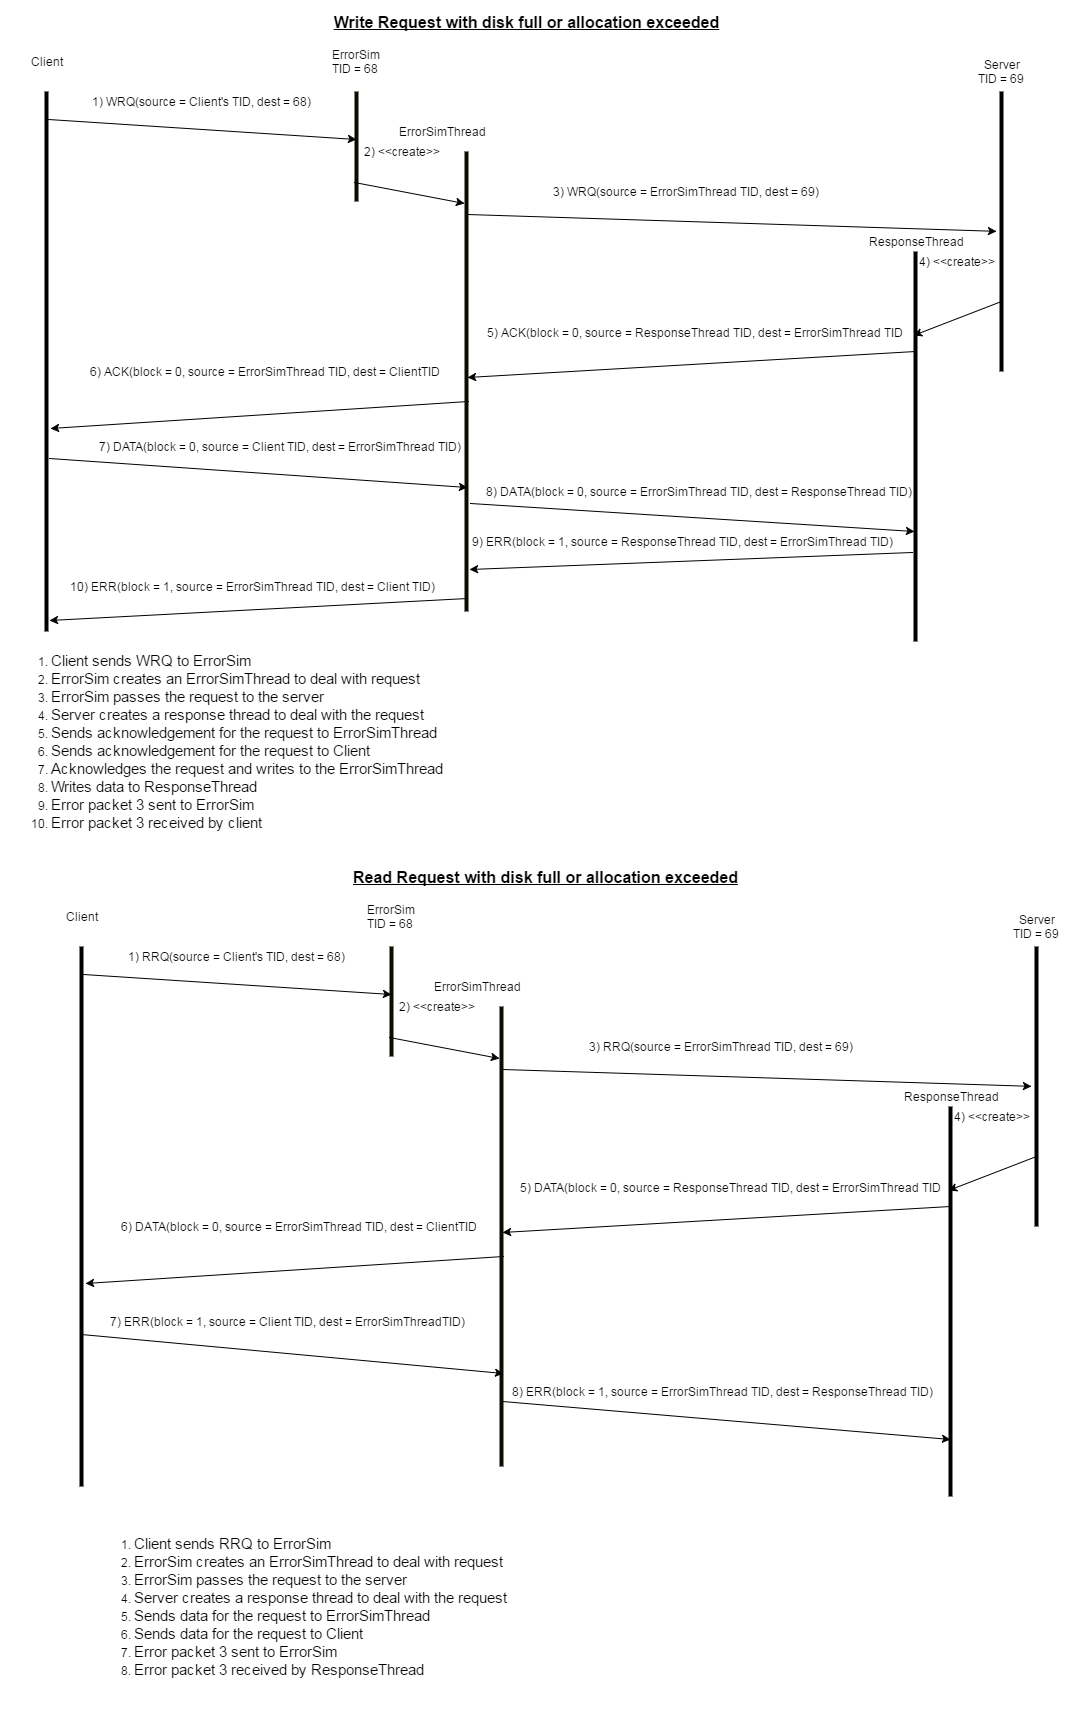

The diagram above was exported from draw.io. Its source (the exported page's mxGraphModel, read from the mxfile embedded in the PNG):
<mxGraphModel dx="1434" dy="806" grid="1" gridSize="10" guides="1" tooltips="1" connect="1" arrows="1" fold="1" page="1" pageScale="1" pageWidth="826" pageHeight="1169" background="#ffffff" math="0">
  <root>
    <mxCell id="0" />
    <mxCell id="1" parent="0" />
    <mxCell id="2" value="" style="line;direction=south;html=1;" parent="1" vertex="1">
      <mxGeometry x="80" y="100" width="10" height="540" as="geometry" />
    </mxCell>
    <mxCell id="3" value="" style="line;direction=south;html=1;plain-orange;fillColor=#0A0802;gradientColor=none;strokeColor=#0F0B00;" parent="1" vertex="1">
      <mxGeometry x="390" y="100" width="10" height="110" as="geometry" />
    </mxCell>
    <mxCell id="4" value="" style="line;direction=south;html=1;" parent="1" vertex="1">
      <mxGeometry x="1035" y="100" width="10" height="280" as="geometry" />
    </mxCell>
    <mxCell id="5" value="Client" style="text;html=1;strokeColor=none;fillColor=none;align=center;verticalAlign=middle;whiteSpace=wrap;overflow=hidden;" parent="1" vertex="1">
      <mxGeometry x="65" y="60" width="40" height="20" as="geometry" />
    </mxCell>
    <mxCell id="6" value="ErrorSim TID = 68&amp;nbsp;" style="text;html=1;strokeColor=none;fillColor=none;align=center;verticalAlign=middle;whiteSpace=wrap;overflow=hidden;" parent="1" vertex="1">
      <mxGeometry x="365" y="50" width="60" height="40" as="geometry" />
    </mxCell>
    <mxCell id="7" value="Server&lt;div&gt;TID = 69&amp;nbsp;&lt;/div&gt;" style="text;html=1;strokeColor=none;fillColor=none;align=center;verticalAlign=middle;whiteSpace=wrap;overflow=hidden;" parent="1" vertex="1">
      <mxGeometry x="1010" y="60" width="60" height="40" as="geometry" />
    </mxCell>
    <mxCell id="8" value="" style="line;direction=south;html=1;" parent="1" vertex="1">
      <mxGeometry x="949" y="260" width="10" height="390" as="geometry" />
    </mxCell>
    <mxCell id="9" value="ResponseThread" style="text;html=1;strokeColor=none;fillColor=none;align=center;verticalAlign=middle;whiteSpace=wrap;overflow=hidden;" parent="1" vertex="1">
      <mxGeometry x="901" y="230" width="106" height="40" as="geometry" />
    </mxCell>
    <mxCell id="10" value="" style="endArrow=classic;html=1;entryX=0.436;entryY=0.5;entryPerimeter=0;exitX=0.052;exitY=0.3;exitPerimeter=0;" parent="1" source="2" target="3" edge="1">
      <mxGeometry width="50" height="50" relative="1" as="geometry">
        <mxPoint x="10" y="80" as="sourcePoint" />
        <mxPoint x="60" y="30" as="targetPoint" />
      </mxGeometry>
    </mxCell>
    <mxCell id="11" value="1) WRQ(source = Client's TID, dest = 68)" style="text;html=1;strokeColor=none;fillColor=none;align=center;verticalAlign=middle;whiteSpace=wrap;overflow=hidden;" parent="1" vertex="1">
      <mxGeometry x="105" y="100" width="268" height="20" as="geometry" />
    </mxCell>
    <mxCell id="12" value="" style="endArrow=classic;html=1;exitX=0.136;exitY=0.4;exitPerimeter=0;" parent="1" source="41" target="4" edge="1">
      <mxGeometry x="419" y="170" width="50" height="50" as="geometry">
        <mxPoint x="500" y="230" as="sourcePoint" />
        <mxPoint x="710" y="202" as="targetPoint" />
      </mxGeometry>
    </mxCell>
    <mxCell id="13" value="3) WRQ(source = ErrorSimThread TID, dest = 69)" style="text;html=1;strokeColor=none;fillColor=none;align=center;verticalAlign=middle;whiteSpace=wrap;overflow=hidden;" parent="1" vertex="1">
      <mxGeometry x="564" y="190" width="319" height="20" as="geometry" />
    </mxCell>
    <mxCell id="14" value="" style="endArrow=classic;html=1;exitX=0.75;exitY=0.5;exitPerimeter=0;entryX=0.215;entryY=0.7;entryPerimeter=0;" parent="1" source="4" target="8" edge="1">
      <mxGeometry width="50" height="50" relative="1" as="geometry">
        <mxPoint x="953" y="320" as="sourcePoint" />
        <mxPoint x="955" y="305" as="targetPoint" />
      </mxGeometry>
    </mxCell>
    <mxCell id="15" value="4) &amp;lt;&amp;lt;create&amp;gt;&amp;gt;" style="text;html=1;strokeColor=none;fillColor=none;align=center;verticalAlign=middle;whiteSpace=wrap;overflow=hidden;" parent="1" vertex="1">
      <mxGeometry x="945" y="260" width="100" height="20" as="geometry" />
    </mxCell>
    <mxCell id="16" value="" style="endArrow=classic;html=1;exitX=1;exitY=0.75;entryX=0.491;entryY=0.4;entryPerimeter=0;" parent="1" source="25" target="41" edge="1">
      <mxGeometry width="50" height="50" relative="1" as="geometry">
        <mxPoint x="534" y="430" as="sourcePoint" />
        <mxPoint x="444" y="350" as="targetPoint" />
      </mxGeometry>
    </mxCell>
    <mxCell id="19" value="" style="endArrow=classic;html=1;entryX=0.624;entryY=0.1;entryPerimeter=0;exitX=0.543;exitY=0.3;exitPerimeter=0;" parent="1" source="41" target="2" edge="1">
      <mxGeometry width="50" height="50" relative="1" as="geometry">
        <mxPoint x="220" y="490" as="sourcePoint" />
        <mxPoint x="270" y="440" as="targetPoint" />
      </mxGeometry>
    </mxCell>
    <mxCell id="22" value="&lt;span&gt;6) ACK(block = 0, source = ErrorSimThread TID, dest = ClientTID&lt;/span&gt;" style="text;html=1;strokeColor=none;fillColor=none;align=center;verticalAlign=middle;whiteSpace=wrap;overflow=hidden;" parent="1" vertex="1">
      <mxGeometry x="85" y="355" width="435" height="50" as="geometry" />
    </mxCell>
    <mxCell id="23" value="&lt;font style=&quot;font-size: 16px&quot;&gt;&lt;b&gt;&lt;u&gt;Read Request with disk full or allocation exceeded&lt;/u&gt;&lt;/b&gt;&lt;/font&gt;" style="text;html=1;strokeColor=none;fillColor=none;align=center;verticalAlign=middle;whiteSpace=wrap;overflow=hidden;" parent="1" vertex="1">
      <mxGeometry x="274" y="865" width="620" height="40" as="geometry" />
    </mxCell>
    <mxCell id="25" value="&lt;span&gt;5) ACK(block = 0, source = ResponseThread TID, dest = ErrorSimThread TID&lt;/span&gt;" style="text;html=1;strokeColor=none;fillColor=none;align=center;verticalAlign=middle;whiteSpace=wrap;overflow=hidden;" parent="1" vertex="1">
      <mxGeometry x="512" y="301" width="442" height="79" as="geometry" />
    </mxCell>
    <mxCell id="34" value="&lt;div style=&quot;text-align: left&quot;&gt;&lt;ol&gt;&lt;li&gt;&lt;font style=&quot;font-size: 15px&quot;&gt;Client sends WRQ to ErrorSim&lt;/font&gt;&lt;/li&gt;&lt;li&gt;&lt;font style=&quot;font-size: 15px&quot;&gt;ErrorSim creates an ErrorSimThread to deal with request&lt;/font&gt;&lt;/li&gt;&lt;li&gt;&lt;font style=&quot;font-size: 15px&quot;&gt;ErrorSim passes the request to the server&lt;/font&gt;&lt;/li&gt;&lt;li&gt;&lt;font style=&quot;font-size: 15px&quot;&gt;Server creates a response thread to deal with the request&lt;/font&gt;&lt;/li&gt;&lt;li&gt;&lt;font style=&quot;font-size: 15px&quot;&gt;Sends acknowledgement for the request to ErrorSimThread&lt;/font&gt;&lt;/li&gt;&lt;li&gt;&lt;font style=&quot;font-size: 15px&quot;&gt;Sends acknowledgement for the request to Client&lt;/font&gt;&lt;/li&gt;&lt;li&gt;&lt;font style=&quot;font-size: 15px&quot;&gt;Acknowledges the request and writes to the ErrorSimThread&lt;/font&gt;&lt;/li&gt;&lt;li&gt;&lt;span style=&quot;font-size: 15px ; line-height: 18px&quot;&gt;Writes data to ResponseThread&lt;/span&gt;&lt;/li&gt;&lt;li&gt;&lt;font style=&quot;font-size: 15px&quot;&gt;Error packet 3 sent to ErrorSim&lt;/font&gt;&lt;/li&gt;&lt;li&gt;&lt;font style=&quot;font-size: 15px&quot;&gt;Error packet 3 received by client&lt;/font&gt;&lt;/li&gt;&lt;/ol&gt;&lt;/div&gt;" style="text;html=1;strokeColor=none;fillColor=none;align=center;verticalAlign=middle;whiteSpace=wrap;overflow=hidden;" parent="1" vertex="1">
      <mxGeometry x="40" y="640" width="450" height="220" as="geometry" />
    </mxCell>
    <mxCell id="41" value="" style="line;direction=south;html=1;plain-orange;fillColor=#0A0802;gradientColor=none;strokeColor=#0F0B00;" parent="1" vertex="1">
      <mxGeometry x="500" y="160" width="10" height="460" as="geometry" />
    </mxCell>
    <mxCell id="42" value="ErrorSimThread" style="text;html=1;strokeColor=none;fillColor=none;align=center;verticalAlign=middle;whiteSpace=wrap;overflow=hidden;" parent="1" vertex="1">
      <mxGeometry x="425" y="120" width="111" height="40" as="geometry" />
    </mxCell>
    <mxCell id="43" value="" style="endArrow=classic;html=1;entryX=0.114;entryY=0.7;entryPerimeter=0;exitX=0.827;exitY=0.7;exitPerimeter=0;" parent="1" source="3" target="41" edge="1">
      <mxGeometry x="390" y="170" width="50" height="50" as="geometry">
        <mxPoint x="390" y="170" as="sourcePoint" />
        <mxPoint x="698" y="186" as="targetPoint" />
      </mxGeometry>
    </mxCell>
    <mxCell id="44" value="2) &amp;lt;&amp;lt;create&amp;gt;&amp;gt;" style="text;html=1;strokeColor=none;fillColor=none;align=center;verticalAlign=middle;whiteSpace=wrap;overflow=hidden;" parent="1" vertex="1">
      <mxGeometry x="390" y="150" width="100" height="20" as="geometry" />
    </mxCell>
    <mxCell id="56" value="" style="endArrow=classic;html=1;entryX=0.73;entryY=0.4;entryPerimeter=0;exitX=0.68;exitY=0.2;exitPerimeter=0;" edge="1" parent="1" source="2" target="41">
      <mxGeometry width="50" height="50" relative="1" as="geometry">
        <mxPoint x="85" y="500" as="sourcePoint" />
        <mxPoint x="393" y="523" as="targetPoint" />
        <Array as="points" />
      </mxGeometry>
    </mxCell>
    <mxCell id="57" value="&lt;span&gt;&amp;nbsp; &amp;nbsp; &amp;nbsp;7) DATA(block = 0, source =&amp;nbsp;&lt;/span&gt;&lt;span&gt;Client TID&lt;/span&gt;&lt;span&gt;, dest = ErrorSimThread TID)&lt;/span&gt;" style="text;html=1;strokeColor=none;fillColor=none;align=center;verticalAlign=middle;whiteSpace=wrap;overflow=hidden;" vertex="1" parent="1">
      <mxGeometry x="100" y="445" width="420" height="20" as="geometry" />
    </mxCell>
    <mxCell id="58" value="" style="endArrow=classic;html=1;entryX=0.718;entryY=0.6;entryPerimeter=0;exitX=0.765;exitY=0.1;exitPerimeter=0;" edge="1" parent="1" source="41" target="8">
      <mxGeometry width="50" height="50" relative="1" as="geometry">
        <mxPoint x="505" y="540" as="sourcePoint" />
        <mxPoint x="923" y="561" as="targetPoint" />
        <Array as="points" />
      </mxGeometry>
    </mxCell>
    <mxCell id="59" value="&lt;span&gt;&amp;nbsp; &amp;nbsp; &amp;nbsp;8) DATA(block = 0, source =&amp;nbsp;&lt;/span&gt;&lt;span&gt;ErrorSimThread TID&lt;/span&gt;&lt;span&gt;, dest = ResponseThread TID)&lt;/span&gt;" style="text;html=1;strokeColor=none;fillColor=none;align=center;verticalAlign=middle;whiteSpace=wrap;overflow=hidden;" vertex="1" parent="1">
      <mxGeometry x="505" y="490" width="450" height="20" as="geometry" />
    </mxCell>
    <mxCell id="60" value="" style="endArrow=classic;html=1;entryX=0.909;entryY=0.2;entryPerimeter=0;exitX=0.772;exitY=0.8;exitPerimeter=0;" edge="1" parent="1" source="8" target="41">
      <mxGeometry width="50" height="50" relative="1" as="geometry">
        <mxPoint x="641" y="587" as="sourcePoint" />
        <mxPoint x="949" y="610" as="targetPoint" />
      </mxGeometry>
    </mxCell>
    <mxCell id="61" value="9) ERR(block = 1, source = ResponseThread TID, dest = ErrorSimThread TID)" style="text;html=1;strokeColor=none;fillColor=none;align=center;verticalAlign=middle;whiteSpace=wrap;overflow=hidden;" vertex="1" parent="1">
      <mxGeometry x="500" y="540" width="440" height="20" as="geometry" />
    </mxCell>
    <mxCell id="63" value="" style="endArrow=classic;html=1;entryX=0.98;entryY=0.2;entryPerimeter=0;exitX=0.972;exitY=0.4;exitPerimeter=0;" edge="1" parent="1" source="41" target="2">
      <mxGeometry x="80" y="603" width="50" height="50" as="geometry">
        <mxPoint x="523" y="603" as="sourcePoint" />
        <mxPoint x="80" y="620" as="targetPoint" />
      </mxGeometry>
    </mxCell>
    <mxCell id="64" value="10) ERR(block = 1, source = ErrorSimThread TID, dest = Client TID)" style="text;html=1;strokeColor=none;fillColor=none;align=center;verticalAlign=middle;whiteSpace=wrap;overflow=hidden;" vertex="1" parent="1">
      <mxGeometry x="70" y="585" width="440" height="20" as="geometry" />
    </mxCell>
    <mxCell id="65" value="" style="line;direction=south;html=1;" vertex="1" parent="1">
      <mxGeometry x="115" y="955" width="10" height="540" as="geometry" />
    </mxCell>
    <mxCell id="66" value="" style="line;direction=south;html=1;plain-orange;fillColor=#0A0802;gradientColor=none;strokeColor=#0F0B00;" vertex="1" parent="1">
      <mxGeometry x="425" y="955" width="10" height="110" as="geometry" />
    </mxCell>
    <mxCell id="67" value="" style="line;direction=south;html=1;" vertex="1" parent="1">
      <mxGeometry x="1070" y="955" width="10" height="280" as="geometry" />
    </mxCell>
    <mxCell id="68" value="Client" style="text;html=1;strokeColor=none;fillColor=none;align=center;verticalAlign=middle;whiteSpace=wrap;overflow=hidden;" vertex="1" parent="1">
      <mxGeometry x="100" y="915" width="40" height="20" as="geometry" />
    </mxCell>
    <mxCell id="69" value="ErrorSim TID = 68&amp;nbsp;" style="text;html=1;strokeColor=none;fillColor=none;align=center;verticalAlign=middle;whiteSpace=wrap;overflow=hidden;" vertex="1" parent="1">
      <mxGeometry x="400" y="905" width="60" height="40" as="geometry" />
    </mxCell>
    <mxCell id="70" value="Server&lt;div&gt;TID = 69&amp;nbsp;&lt;/div&gt;" style="text;html=1;strokeColor=none;fillColor=none;align=center;verticalAlign=middle;whiteSpace=wrap;overflow=hidden;" vertex="1" parent="1">
      <mxGeometry x="1045" y="915" width="60" height="40" as="geometry" />
    </mxCell>
    <mxCell id="71" value="" style="line;direction=south;html=1;" vertex="1" parent="1">
      <mxGeometry x="984" y="1115" width="10" height="390" as="geometry" />
    </mxCell>
    <mxCell id="72" value="ResponseThread" style="text;html=1;strokeColor=none;fillColor=none;align=center;verticalAlign=middle;whiteSpace=wrap;overflow=hidden;" vertex="1" parent="1">
      <mxGeometry x="936" y="1085" width="106" height="40" as="geometry" />
    </mxCell>
    <mxCell id="73" value="" style="endArrow=classic;html=1;entryX=0.436;entryY=0.5;entryPerimeter=0;exitX=0.052;exitY=0.3;exitPerimeter=0;" edge="1" source="65" target="66" parent="1">
      <mxGeometry width="50" height="50" relative="1" as="geometry">
        <mxPoint x="45" y="935" as="sourcePoint" />
        <mxPoint x="95" y="885" as="targetPoint" />
      </mxGeometry>
    </mxCell>
    <mxCell id="74" value="1) RRQ(source = Client's TID, dest = 68)" style="text;html=1;strokeColor=none;fillColor=none;align=center;verticalAlign=middle;whiteSpace=wrap;overflow=hidden;" vertex="1" parent="1">
      <mxGeometry x="140" y="955" width="268" height="20" as="geometry" />
    </mxCell>
    <mxCell id="75" value="" style="endArrow=classic;html=1;exitX=0.136;exitY=0.4;exitPerimeter=0;" edge="1" source="83" target="67" parent="1">
      <mxGeometry x="454" y="1025" width="50" height="50" as="geometry">
        <mxPoint x="535" y="1085" as="sourcePoint" />
        <mxPoint x="745" y="1057" as="targetPoint" />
      </mxGeometry>
    </mxCell>
    <mxCell id="76" value="3) RRQ(source = ErrorSimThread TID, dest = 69)" style="text;html=1;strokeColor=none;fillColor=none;align=center;verticalAlign=middle;whiteSpace=wrap;overflow=hidden;" vertex="1" parent="1">
      <mxGeometry x="599" y="1045" width="319" height="20" as="geometry" />
    </mxCell>
    <mxCell id="77" value="" style="endArrow=classic;html=1;exitX=0.75;exitY=0.5;exitPerimeter=0;entryX=0.215;entryY=0.7;entryPerimeter=0;" edge="1" source="67" target="71" parent="1">
      <mxGeometry width="50" height="50" relative="1" as="geometry">
        <mxPoint x="988" y="1175" as="sourcePoint" />
        <mxPoint x="990" y="1160" as="targetPoint" />
      </mxGeometry>
    </mxCell>
    <mxCell id="78" value="4) &amp;lt;&amp;lt;create&amp;gt;&amp;gt;" style="text;html=1;strokeColor=none;fillColor=none;align=center;verticalAlign=middle;whiteSpace=wrap;overflow=hidden;" vertex="1" parent="1">
      <mxGeometry x="980" y="1115" width="100" height="20" as="geometry" />
    </mxCell>
    <mxCell id="79" value="" style="endArrow=classic;html=1;exitX=1;exitY=0.75;entryX=0.491;entryY=0.4;entryPerimeter=0;" edge="1" source="82" target="83" parent="1">
      <mxGeometry width="50" height="50" relative="1" as="geometry">
        <mxPoint x="569" y="1285" as="sourcePoint" />
        <mxPoint x="479" y="1205" as="targetPoint" />
      </mxGeometry>
    </mxCell>
    <mxCell id="80" value="" style="endArrow=classic;html=1;entryX=0.624;entryY=0.1;entryPerimeter=0;exitX=0.543;exitY=0.3;exitPerimeter=0;" edge="1" source="83" target="65" parent="1">
      <mxGeometry width="50" height="50" relative="1" as="geometry">
        <mxPoint x="255" y="1345" as="sourcePoint" />
        <mxPoint x="305" y="1295" as="targetPoint" />
      </mxGeometry>
    </mxCell>
    <mxCell id="81" value="&lt;span&gt;6) DATA(block = 0, source = ErrorSimThread TID, dest = ClientTID&lt;/span&gt;" style="text;html=1;strokeColor=none;fillColor=none;align=center;verticalAlign=middle;whiteSpace=wrap;overflow=hidden;" vertex="1" parent="1">
      <mxGeometry x="120" y="1210" width="435" height="50" as="geometry" />
    </mxCell>
    <mxCell id="82" value="&lt;span&gt;5) DATA(block = 0, source = ResponseThread TID, dest = ErrorSimThread TID&lt;/span&gt;" style="text;html=1;strokeColor=none;fillColor=none;align=center;verticalAlign=middle;whiteSpace=wrap;overflow=hidden;" vertex="1" parent="1">
      <mxGeometry x="547" y="1156" width="442" height="79" as="geometry" />
    </mxCell>
    <mxCell id="83" value="" style="line;direction=south;html=1;plain-orange;fillColor=#0A0802;gradientColor=none;strokeColor=#0F0B00;" vertex="1" parent="1">
      <mxGeometry x="535" y="1015" width="10" height="460" as="geometry" />
    </mxCell>
    <mxCell id="84" value="ErrorSimThread" style="text;html=1;strokeColor=none;fillColor=none;align=center;verticalAlign=middle;whiteSpace=wrap;overflow=hidden;" vertex="1" parent="1">
      <mxGeometry x="460" y="975" width="111" height="40" as="geometry" />
    </mxCell>
    <mxCell id="85" value="" style="endArrow=classic;html=1;entryX=0.114;entryY=0.7;entryPerimeter=0;exitX=0.827;exitY=0.7;exitPerimeter=0;" edge="1" source="66" target="83" parent="1">
      <mxGeometry x="425" y="1025" width="50" height="50" as="geometry">
        <mxPoint x="425" y="1025" as="sourcePoint" />
        <mxPoint x="733" y="1041" as="targetPoint" />
      </mxGeometry>
    </mxCell>
    <mxCell id="86" value="2) &amp;lt;&amp;lt;create&amp;gt;&amp;gt;" style="text;html=1;strokeColor=none;fillColor=none;align=center;verticalAlign=middle;whiteSpace=wrap;overflow=hidden;" vertex="1" parent="1">
      <mxGeometry x="425" y="1005" width="100" height="20" as="geometry" />
    </mxCell>
    <mxCell id="91" value="" style="endArrow=classic;html=1;entryX=0.854;entryY=0.5;entryPerimeter=0;exitX=0.859;exitY=0.4;exitPerimeter=0;" edge="1" source="83" target="71" parent="1">
      <mxGeometry width="50" height="50" relative="1" as="geometry">
        <mxPoint x="590" y="1400" as="sourcePoint" />
        <mxPoint x="984" y="1465" as="targetPoint" />
      </mxGeometry>
    </mxCell>
    <mxCell id="93" value="" style="endArrow=classic;html=1;entryX=0.798;entryY=0.3;entryPerimeter=0;exitX=0.719;exitY=0.5;exitPerimeter=0;" edge="1" source="65" target="83" parent="1">
      <mxGeometry x="115" y="1458" width="50" height="50" as="geometry">
        <mxPoint x="160" y="1350" as="sourcePoint" />
        <mxPoint x="115" y="1475" as="targetPoint" />
      </mxGeometry>
    </mxCell>
    <mxCell id="94" value="7) ERR(block = 1, source = Client TID, dest =&amp;nbsp;&lt;span&gt;ErrorSimThread&lt;/span&gt;TID)" style="text;html=1;strokeColor=none;fillColor=none;align=center;verticalAlign=middle;whiteSpace=wrap;overflow=hidden;" vertex="1" parent="1">
      <mxGeometry x="105" y="1320" width="440" height="20" as="geometry" />
    </mxCell>
    <mxCell id="95" value="8) ERR(block = 1, source = ErrorSimThread TID, dest = ResponseThread TID)" style="text;html=1;strokeColor=none;fillColor=none;align=center;verticalAlign=middle;whiteSpace=wrap;overflow=hidden;" vertex="1" parent="1">
      <mxGeometry x="540" y="1390" width="440" height="20" as="geometry" />
    </mxCell>
    <mxCell id="96" value="&lt;div style=&quot;text-align: left&quot;&gt;&lt;ol&gt;&lt;li&gt;&lt;font style=&quot;font-size: 15px&quot;&gt;Client sends RRQ to ErrorSim&lt;/font&gt;&lt;/li&gt;&lt;li&gt;&lt;font style=&quot;font-size: 15px&quot;&gt;ErrorSim creates an ErrorSimThread to deal with request&lt;/font&gt;&lt;/li&gt;&lt;li&gt;&lt;font style=&quot;font-size: 15px&quot;&gt;ErrorSim passes the request to the server&lt;/font&gt;&lt;/li&gt;&lt;li&gt;&lt;font style=&quot;font-size: 15px&quot;&gt;Server creates a response thread to deal with the request&lt;/font&gt;&lt;/li&gt;&lt;li&gt;&lt;font style=&quot;font-size: 15px&quot;&gt;Sends data for the request to ErrorSimThread&lt;/font&gt;&lt;/li&gt;&lt;li&gt;&lt;font style=&quot;font-size: 15px&quot;&gt;Sends data for the request to Client&lt;/font&gt;&lt;/li&gt;&lt;li&gt;&lt;font style=&quot;font-size: 15px&quot;&gt;Error packet 3 sent to ErrorSim&lt;/font&gt;&lt;/li&gt;&lt;li&gt;&lt;font style=&quot;font-size: 15px&quot;&gt;Error packet 3 received by ResponseThread&lt;/font&gt;&lt;/li&gt;&lt;/ol&gt;&lt;/div&gt;" style="text;html=1;strokeColor=none;fillColor=none;align=center;verticalAlign=middle;whiteSpace=wrap;overflow=hidden;" vertex="1" parent="1">
      <mxGeometry x="113" y="1505" width="450" height="220" as="geometry" />
    </mxCell>
    <mxCell id="97" value="&lt;font style=&quot;font-size: 16px&quot;&gt;&lt;b&gt;&lt;u&gt;Write Request with disk full or allocation exceeded&lt;/u&gt;&lt;/b&gt;&lt;/font&gt;" style="text;html=1;strokeColor=none;fillColor=none;align=center;verticalAlign=middle;whiteSpace=wrap;overflow=hidden;" vertex="1" parent="1">
      <mxGeometry x="254" y="10" width="620" height="40" as="geometry" />
    </mxCell>
  </root>
</mxGraphModel>